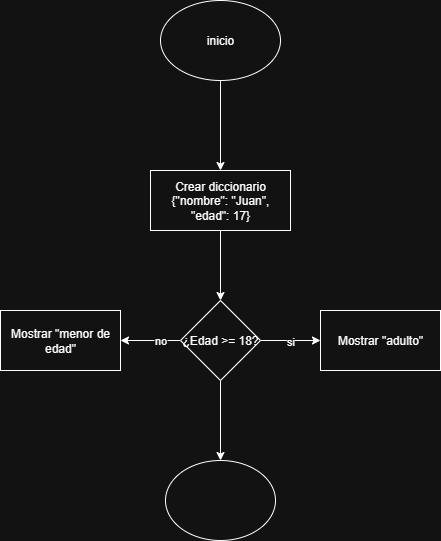

The diagram above was exported from draw.io. Its source (the exported page's mxGraphModel, read from the mxfile embedded in the PNG):
<mxGraphModel dx="778" dy="460" grid="1" gridSize="10" guides="1" tooltips="1" connect="1" arrows="1" fold="1" page="1" pageScale="1" pageWidth="827" pageHeight="1169" math="0" shadow="0">
  <root>
    <mxCell id="0" />
    <mxCell id="1" parent="0" />
    <mxCell id="q6EgtIZythH8_zpdVYgf-28" value="" style="edgeStyle=orthogonalEdgeStyle;rounded=0;orthogonalLoop=1;jettySize=auto;html=1;" edge="1" parent="1" source="qn7TAKzoXJy-lDqyCGm5-2" target="q6EgtIZythH8_zpdVYgf-27">
      <mxGeometry relative="1" as="geometry" />
    </mxCell>
    <mxCell id="qn7TAKzoXJy-lDqyCGm5-2" value="inicio" style="ellipse;whiteSpace=wrap;html=1;" parent="1" vertex="1">
      <mxGeometry x="340" y="60" width="120" height="80" as="geometry" />
    </mxCell>
    <mxCell id="q6EgtIZythH8_zpdVYgf-104" value="" style="edgeStyle=orthogonalEdgeStyle;rounded=0;orthogonalLoop=1;jettySize=auto;html=1;" edge="1" parent="1" source="q6EgtIZythH8_zpdVYgf-27" target="q6EgtIZythH8_zpdVYgf-103">
      <mxGeometry relative="1" as="geometry" />
    </mxCell>
    <mxCell id="q6EgtIZythH8_zpdVYgf-27" value="Crear diccionario {&quot;nombre&quot;: &quot;Juan&quot;, &quot;edad&quot;: 17}" style="whiteSpace=wrap;html=1;" vertex="1" parent="1">
      <mxGeometry x="330" y="230" width="140" height="60" as="geometry" />
    </mxCell>
    <mxCell id="q6EgtIZythH8_zpdVYgf-106" value="" style="edgeStyle=orthogonalEdgeStyle;rounded=0;orthogonalLoop=1;jettySize=auto;html=1;" edge="1" parent="1" source="q6EgtIZythH8_zpdVYgf-103" target="q6EgtIZythH8_zpdVYgf-105">
      <mxGeometry relative="1" as="geometry" />
    </mxCell>
    <mxCell id="q6EgtIZythH8_zpdVYgf-107" value="si" style="edgeLabel;html=1;align=center;verticalAlign=middle;resizable=0;points=[];" vertex="1" connectable="0" parent="q6EgtIZythH8_zpdVYgf-106">
      <mxGeometry x="-0.0333" relative="1" as="geometry">
        <mxPoint as="offset" />
      </mxGeometry>
    </mxCell>
    <mxCell id="q6EgtIZythH8_zpdVYgf-109" value="" style="edgeStyle=orthogonalEdgeStyle;rounded=0;orthogonalLoop=1;jettySize=auto;html=1;" edge="1" parent="1" source="q6EgtIZythH8_zpdVYgf-103" target="q6EgtIZythH8_zpdVYgf-108">
      <mxGeometry relative="1" as="geometry" />
    </mxCell>
    <mxCell id="q6EgtIZythH8_zpdVYgf-110" value="no" style="edgeLabel;html=1;align=center;verticalAlign=middle;resizable=0;points=[];" vertex="1" connectable="0" parent="q6EgtIZythH8_zpdVYgf-109">
      <mxGeometry x="-0.3" y="-1" relative="1" as="geometry">
        <mxPoint as="offset" />
      </mxGeometry>
    </mxCell>
    <mxCell id="q6EgtIZythH8_zpdVYgf-112" value="" style="edgeStyle=orthogonalEdgeStyle;rounded=0;orthogonalLoop=1;jettySize=auto;html=1;" edge="1" parent="1" source="q6EgtIZythH8_zpdVYgf-103" target="q6EgtIZythH8_zpdVYgf-111">
      <mxGeometry relative="1" as="geometry" />
    </mxCell>
    <mxCell id="q6EgtIZythH8_zpdVYgf-103" value="¿Edad &amp;gt;= 18?" style="rhombus;whiteSpace=wrap;html=1;" vertex="1" parent="1">
      <mxGeometry x="360" y="360" width="80" height="80" as="geometry" />
    </mxCell>
    <mxCell id="q6EgtIZythH8_zpdVYgf-105" value="Mostrar &quot;adulto&quot;" style="whiteSpace=wrap;html=1;" vertex="1" parent="1">
      <mxGeometry x="500" y="370" width="120" height="60" as="geometry" />
    </mxCell>
    <mxCell id="q6EgtIZythH8_zpdVYgf-108" value="Mostrar &quot;menor de edad&quot;" style="whiteSpace=wrap;html=1;" vertex="1" parent="1">
      <mxGeometry x="180" y="370" width="120" height="60" as="geometry" />
    </mxCell>
    <mxCell id="q6EgtIZythH8_zpdVYgf-111" value="" style="ellipse;whiteSpace=wrap;html=1;" vertex="1" parent="1">
      <mxGeometry x="345" y="520" width="110" height="80" as="geometry" />
    </mxCell>
  </root>
</mxGraphModel>